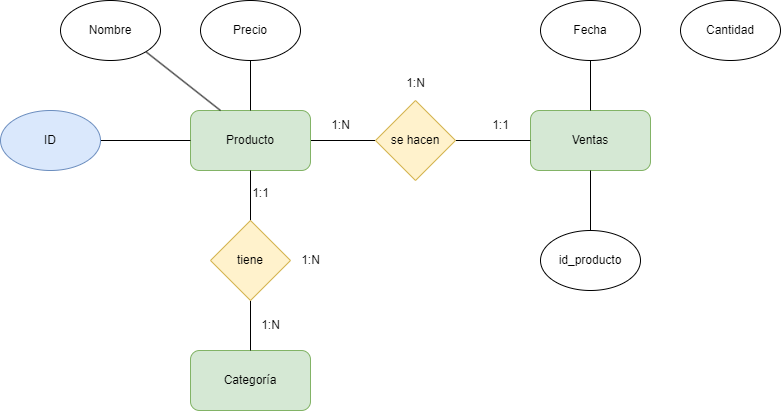

The diagram above was exported from draw.io. Its source (the exported page's mxGraphModel, read from the mxfile embedded in the PNG):
<mxGraphModel dx="1216" dy="779" grid="1" gridSize="10" guides="1" tooltips="1" connect="1" arrows="1" fold="1" page="1" pageScale="1" pageWidth="850" pageHeight="1100" math="0" shadow="0">
  <root>
    <mxCell id="0" />
    <mxCell id="1" parent="0" />
    <mxCell id="2" style="edgeStyle=none;html=1;exitX=1;exitY=0.5;exitDx=0;exitDy=0;entryX=0;entryY=0.5;entryDx=0;entryDy=0;endArrow=none;endFill=0;" edge="1" parent="1" source="3" target="7">
      <mxGeometry relative="1" as="geometry" />
    </mxCell>
    <mxCell id="3" value="Producto" style="rounded=1;whiteSpace=wrap;html=1;fillColor=#d5e8d4;strokeColor=#82b366;" vertex="1" parent="1">
      <mxGeometry x="200" y="150" width="120" height="60" as="geometry" />
    </mxCell>
    <mxCell id="5" value="Ventas" style="rounded=1;whiteSpace=wrap;html=1;fillColor=#d5e8d4;strokeColor=#82b366;" vertex="1" parent="1">
      <mxGeometry x="540" y="150" width="120" height="60" as="geometry" />
    </mxCell>
    <mxCell id="6" style="edgeStyle=none;html=1;exitX=1;exitY=0.5;exitDx=0;exitDy=0;endArrow=none;endFill=0;" edge="1" parent="1" source="7" target="5">
      <mxGeometry relative="1" as="geometry" />
    </mxCell>
    <mxCell id="7" value="se hacen" style="rhombus;whiteSpace=wrap;html=1;fillColor=#fff2cc;strokeColor=#d6b656;" vertex="1" parent="1">
      <mxGeometry x="385" y="140" width="80" height="80" as="geometry" />
    </mxCell>
    <mxCell id="8" value="1:N" style="text;html=1;align=center;verticalAlign=middle;resizable=0;points=[];autosize=1;strokeColor=none;fillColor=none;" vertex="1" parent="1">
      <mxGeometry x="330" y="150" width="40" height="30" as="geometry" />
    </mxCell>
    <mxCell id="9" value="1:1" style="text;html=1;align=center;verticalAlign=middle;resizable=0;points=[];autosize=1;strokeColor=none;fillColor=none;" vertex="1" parent="1">
      <mxGeometry x="490" y="150" width="40" height="30" as="geometry" />
    </mxCell>
    <mxCell id="10" value="1:N" style="text;html=1;align=center;verticalAlign=middle;resizable=0;points=[];autosize=1;strokeColor=none;fillColor=none;" vertex="1" parent="1">
      <mxGeometry x="405" y="108" width="40" height="30" as="geometry" />
    </mxCell>
    <mxCell id="11" style="edgeStyle=none;html=1;entryX=0;entryY=0.5;entryDx=0;entryDy=0;endArrow=none;endFill=0;" edge="1" parent="1" source="12" target="3">
      <mxGeometry relative="1" as="geometry" />
    </mxCell>
    <mxCell id="12" value="ID" style="ellipse;whiteSpace=wrap;html=1;fillColor=#dae8fc;strokeColor=#6c8ebf;" vertex="1" parent="1">
      <mxGeometry x="10" y="150" width="100" height="60" as="geometry" />
    </mxCell>
    <mxCell id="25" style="edgeStyle=none;html=1;exitX=1;exitY=1;exitDx=0;exitDy=0;entryX=0.25;entryY=0;entryDx=0;entryDy=0;endArrow=none;endFill=0;" edge="1" parent="1" source="15" target="3">
      <mxGeometry relative="1" as="geometry" />
    </mxCell>
    <mxCell id="15" value="Nombre" style="ellipse;whiteSpace=wrap;html=1;" vertex="1" parent="1">
      <mxGeometry x="70" y="40" width="100" height="60" as="geometry" />
    </mxCell>
    <mxCell id="16" style="edgeStyle=none;html=1;exitX=0.5;exitY=1;exitDx=0;exitDy=0;endArrow=none;endFill=0;" edge="1" parent="1" source="17" target="3">
      <mxGeometry relative="1" as="geometry" />
    </mxCell>
    <mxCell id="17" value="Precio" style="ellipse;whiteSpace=wrap;html=1;" vertex="1" parent="1">
      <mxGeometry x="210" y="40" width="100" height="60" as="geometry" />
    </mxCell>
    <mxCell id="19" value="Cantidad" style="ellipse;whiteSpace=wrap;html=1;" vertex="1" parent="1">
      <mxGeometry x="690" y="40" width="100" height="60" as="geometry" />
    </mxCell>
    <mxCell id="36" style="edgeStyle=none;html=1;exitX=0.5;exitY=0;exitDx=0;exitDy=0;entryX=0.5;entryY=1;entryDx=0;entryDy=0;endArrow=none;endFill=0;" edge="1" parent="1" source="20" target="5">
      <mxGeometry relative="1" as="geometry" />
    </mxCell>
    <mxCell id="20" value="id_producto" style="ellipse;whiteSpace=wrap;html=1;" vertex="1" parent="1">
      <mxGeometry x="550" y="270" width="100" height="60" as="geometry" />
    </mxCell>
    <mxCell id="21" style="edgeStyle=none;html=1;endArrow=none;endFill=0;" edge="1" parent="1" source="22" target="5">
      <mxGeometry relative="1" as="geometry" />
    </mxCell>
    <mxCell id="22" value="Fecha" style="ellipse;whiteSpace=wrap;html=1;" vertex="1" parent="1">
      <mxGeometry x="550" y="40" width="100" height="60" as="geometry" />
    </mxCell>
    <mxCell id="29" style="edgeStyle=none;html=1;exitX=0.5;exitY=0;exitDx=0;exitDy=0;" edge="1" parent="1" source="30">
      <mxGeometry relative="1" as="geometry">
        <mxPoint x="260" y="290" as="targetPoint" />
      </mxGeometry>
    </mxCell>
    <mxCell id="28" value="Categoría" style="rounded=1;whiteSpace=wrap;html=1;fillColor=#d5e8d4;strokeColor=#82b366;" vertex="1" parent="1">
      <mxGeometry x="200" y="390" width="120" height="60" as="geometry" />
    </mxCell>
    <mxCell id="31" value="" style="edgeStyle=none;html=1;exitX=0.5;exitY=0;exitDx=0;exitDy=0;endArrow=none;endFill=0;" edge="1" parent="1" source="28" target="30">
      <mxGeometry relative="1" as="geometry">
        <mxPoint x="260" y="290" as="targetPoint" />
        <mxPoint x="260" y="340" as="sourcePoint" />
      </mxGeometry>
    </mxCell>
    <mxCell id="32" style="edgeStyle=none;html=1;entryX=0.5;entryY=1;entryDx=0;entryDy=0;endArrow=none;endFill=0;" edge="1" parent="1" source="30" target="3">
      <mxGeometry relative="1" as="geometry" />
    </mxCell>
    <mxCell id="30" value="tiene" style="rhombus;whiteSpace=wrap;html=1;fillColor=#fff2cc;strokeColor=#d6b656;" vertex="1" parent="1">
      <mxGeometry x="220" y="260" width="80" height="80" as="geometry" />
    </mxCell>
    <mxCell id="33" value="1:1" style="text;html=1;align=center;verticalAlign=middle;resizable=0;points=[];autosize=1;strokeColor=none;fillColor=none;" vertex="1" parent="1">
      <mxGeometry x="250" y="218" width="40" height="30" as="geometry" />
    </mxCell>
    <mxCell id="34" value="1:N" style="text;html=1;align=center;verticalAlign=middle;resizable=0;points=[];autosize=1;strokeColor=none;fillColor=none;" vertex="1" parent="1">
      <mxGeometry x="260" y="350" width="40" height="30" as="geometry" />
    </mxCell>
    <mxCell id="35" value="1:N" style="text;html=1;align=center;verticalAlign=middle;resizable=0;points=[];autosize=1;strokeColor=none;fillColor=none;" vertex="1" parent="1">
      <mxGeometry x="300" y="285" width="40" height="30" as="geometry" />
    </mxCell>
  </root>
</mxGraphModel>